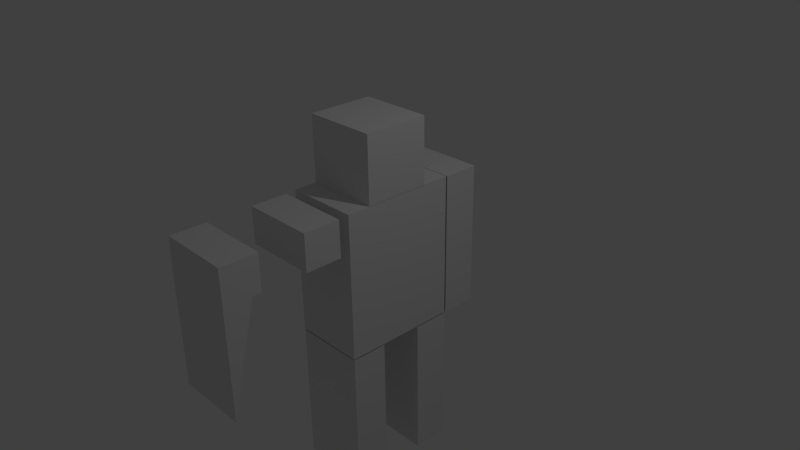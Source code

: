 # Source: character.blend  (saved by Blender 2.71.0; exported with 4.5.12 LTS)
import bpy
from mathutils import Matrix  # noqa: F401  (used for matrix-valued properties, if any)

bpy.ops.wm.read_factory_settings(use_empty=True)
scene = bpy.context.scene
scene.name = 'Scene'

# ---- collections
col_collection_1 = bpy.data.collections.new('Collection 1'); scene.collection.children.link(col_collection_1)

# ---- materials (node trees are filled in below, after node groups)
mat_material = bpy.data.materials.new('Material')
mat_material.alpha_threshold = 0.0
mat_material.use_transparent_shadow = False
mat_material.roughness = 0.5
mat_material.line_color = (0.0, 0.0, 0.0, 1.0)

# ---- material node trees

# ---- world
world_world = bpy.data.worlds.new('World'); scene.world = world_world
world_world.color = (0.05088, 0.05088, 0.05088)
world_world.use_sun_shadow = False
world_world.sun_shadow_jitter_overblur = 0.0
world_world.cycles.sampling_method = 'MANUAL'
world_world.cycles.sample_map_resolution = 256

# ---- cameras
cam_camera = bpy.data.cameras.new('Camera')
cam_camera.clip_end = 100.0
cam_camera.lens = 35.0
cam_camera.sensor_width = 32.0
cam_camera.sensor_height = 18.0
cam_camera.ortho_scale = 7.314
cam_camera.dof.focus_distance = 0.0
cam_camera.dof.aperture_fstop = 128.0

# ---- lights
light_lamp = bpy.data.lights.new('Lamp', 'POINT')
light_lamp.transmission_factor = 0.0
light_lamp.cutoff_distance = 30.0
light_lamp.energy = 100.0
light_lamp.shadow_buffer_clip_start = 1.001
light_lamp.shadow_soft_size = 0.1
light_lamp.shadow_maximum_resolution = 0.006
light_lamp.use_absolute_resolution = True
light_lamp.cycles.use_multiple_importance_sampling = False

# ---- meshes
me_cube_001 = bpy.data.meshes.new('Cube.001')
me_cube_001.from_pydata([(-1.0, -1.0, -1.0), (-1.0, 1.0, -1.0), (1.0, 1.0, -1.0), (1.0, -1.0, -1.0), (-1.0, -1.0, 1.0), (-1.0, 1.0, 1.0), (1.0, 1.0, 1.0), (1.0, -1.0, 1.0)], [], [(4, 5, 1, 0), (5, 6, 2, 1), (6, 7, 3, 2), (7, 4, 0, 3), (0, 1, 2, 3), (7, 6, 5, 4)])
me_cube_001.use_remesh_preserve_volume = False
me_cube_001.use_remesh_preserve_attributes = False
me_cube_001.use_mirror_vertex_groups = False
me_cube_001.update()
me_cube = bpy.data.meshes.new('Cube')
me_cube.from_pydata([(1.0, 1.0, -1.0), (1.0, -1.0, -1.0), (-1.0, -1.0, -1.0), (-1.0, 1.0, -1.0), (1.0, 1.0, 1.0), (1.0, -1.0, 1.0), (-1.0, -1.0, 1.0), (-1.0, 1.0, 1.0)], [], [(0, 1, 2, 3), (4, 7, 6, 5), (0, 4, 5, 1), (1, 5, 6, 2), (2, 6, 7, 3), (4, 0, 3, 7)])
me_cube.materials.append(mat_material)
me_cube.use_remesh_preserve_volume = False
me_cube.use_remesh_preserve_attributes = False
me_cube.use_mirror_vertex_groups = False
me_cube.update()
me_cube_002 = bpy.data.meshes.new('Cube.002')
me_cube_002.from_pydata([(-1.0, -1.0, -1.0), (-1.0, 1.0, -1.0), (1.0, 1.0, -1.0), (1.0, -1.0, -1.0), (-1.0, -1.0, 1.0), (-1.0, 1.0, 1.0), (1.0, 1.0, 1.0), (1.0, -1.0, 1.0)], [], [(4, 5, 1, 0), (5, 6, 2, 1), (6, 7, 3, 2), (7, 4, 0, 3), (0, 1, 2, 3), (7, 6, 5, 4)])
me_cube_002.use_remesh_preserve_volume = False
me_cube_002.use_remesh_preserve_attributes = False
me_cube_002.use_mirror_vertex_groups = False
me_cube_002.update()
me_cube_003 = bpy.data.meshes.new('Cube.003')
me_cube_003.from_pydata([(1.0, -1.0, -1.0), (1.0, 0.4813, 0.4813), (1.0, -1.0, 0.4813), (-1.0, -1.0, 0.4813), (-1.0, -1.0, -1.0), (-1.0, -1.0, -1.0), (-1.0, 0.4813, 0.4813), (-1.0, -1.0, 0.4813), (1.0, 0.9813, 0.9813), (1.0, -1.0, 0.9813), (-1.0, 0.9813, 0.9813), (-1.0, 0.9868, 0.9813), (-1.011, 0.9868, 0.4813), (1.0, 0.9868, 0.9813), (1.0, 0.9868, 0.4813), (-1.0, -0.9562, 0.9813)], [], [(0, 1, 2), (3, 4, 0, 2), (0, 5, 6, 1), (6, 5, 7), (14, 13, 9, 2), (8, 13, 11, 10), (11, 13, 14, 12), (6, 12, 14, 1), (10, 15, 9, 8), (15, 9, 2, 7), (12, 11, 15, 7)])
me_cube_003.use_remesh_preserve_volume = False
me_cube_003.use_remesh_preserve_attributes = False
me_cube_003.use_mirror_vertex_groups = False
me_cube_003.update()
me_cube_006 = bpy.data.meshes.new('Cube.006')
me_cube_006.from_pydata([(-1.0, -1.0, -1.0), (-1.0, 1.0, -1.0), (1.0, 1.0, -1.0), (1.0, -1.0, -1.0), (-1.0, -1.0, 1.0), (-1.0, 1.0, 1.0), (1.0, 1.0, 1.0), (1.0, -1.0, 1.0)], [], [(4, 5, 1, 0), (5, 6, 2, 1), (6, 7, 3, 2), (7, 4, 0, 3), (0, 1, 2, 3), (7, 6, 5, 4)])
me_cube_006.use_remesh_preserve_volume = False
me_cube_006.use_remesh_preserve_attributes = False
me_cube_006.use_mirror_vertex_groups = False
me_cube_006.update()
me_cube_004 = bpy.data.meshes.new('Cube.004')
me_cube_004.from_pydata([(-1.0, -1.0, -1.0), (-1.0, 1.0, -1.0), (1.0, 1.0, -1.0), (1.0, -1.0, -1.0), (-1.0, -1.0, 1.0), (-1.0, 1.0, 1.0), (1.0, 1.0, 1.0), (1.0, -1.0, 1.0)], [], [(4, 5, 1, 0), (5, 6, 2, 1), (6, 7, 3, 2), (7, 4, 0, 3), (0, 1, 2, 3), (7, 6, 5, 4)])
me_cube_004.use_remesh_preserve_volume = False
me_cube_004.use_remesh_preserve_attributes = False
me_cube_004.use_mirror_vertex_groups = False
me_cube_004.update()
me_cube_005 = bpy.data.meshes.new('Cube.005')
me_cube_005.from_pydata([(-1.0, -1.0, -1.0), (-1.0, 1.0, -1.0), (1.0, 1.0, -1.0), (1.0, -1.0, -1.0), (-1.0, -1.0, 1.0), (-1.0, 1.0, 1.0), (1.0, 1.0, 1.0), (1.0, -1.0, 1.0)], [], [(4, 5, 1, 0), (5, 6, 2, 1), (6, 7, 3, 2), (7, 4, 0, 3), (0, 1, 2, 3), (7, 6, 5, 4)])
me_cube_005.use_remesh_preserve_volume = False
me_cube_005.use_remesh_preserve_attributes = False
me_cube_005.use_mirror_vertex_groups = False
me_cube_005.update()

# ---- objects
ob_cube_001 = bpy.data.objects.new('Cube.001', me_cube_001)
ob_cube = bpy.data.objects.new('Cube', me_cube)
ob_lamp = bpy.data.objects.new('Lamp', light_lamp)
ob_camera = bpy.data.objects.new('Camera', cam_camera)
ob_cube_002 = bpy.data.objects.new('Cube.002', me_cube_002)
ob_cube_003 = bpy.data.objects.new('Cube.003', me_cube_003)
ob_cube_006 = bpy.data.objects.new('Cube.006', me_cube_006)
ob_cube_004 = bpy.data.objects.new('Cube.004', me_cube_004)
ob_cube_005 = bpy.data.objects.new('Cube.005', me_cube_005)

# ---- transforms, parenting, visibility, modifiers, constraints
ob_cube_001.location = (0.0, 0.5483, -2.023)
ob_cube_001.scale = (0.5, 0.25, 1.0)
ob_cube_001.lineart.crease_threshold = 0.0
ob_cube.location = (0.0, 0.0, 0.0)
ob_cube.scale = (0.5, 0.8, 1.0)
ob_cube.lock_rotations_4d = False
ob_cube.empty_display_type = 'ARROWS'
ob_cube.lineart.crease_threshold = 0.0
ob_lamp.location = (4.076, 1.005, 5.904)
ob_lamp.rotation_euler = (0.6503, 0.05522, 1.866)
ob_lamp.lock_rotations_4d = False
ob_lamp.empty_display_type = 'ARROWS'
ob_lamp.color = (0.0, 0.0, 0.0, 0.0)
ob_lamp.lineart.crease_threshold = 0.0
ob_camera.location = (7.481, -6.508, 5.344)
ob_camera.rotation_euler = (1.109, 0.01082, 0.8149)
ob_camera.lock_rotations_4d = False
ob_camera.empty_display_type = 'ARROWS'
ob_camera.color = (0.0, 0.0, 0.0, 0.0)
ob_camera.display_type = 'WIRE'
ob_camera.lineart.crease_threshold = 0.0
ob_cube_002.location = (0.0, -0.5463, -2.023)
ob_cube_002.scale = (0.5, 0.25, 1.0)
ob_cube_002.lineart.crease_threshold = 0.0
ob_cube_003.location = (0.0, -2.296, 0.009877)
ob_cube_003.scale = (0.5, 0.25, 1.0)
ob_cube_003.lineart.crease_threshold = 0.0
ob_cube_006.location = (0.0, -1.19, 0.7412)
ob_cube_006.scale = (0.5, 0.25, 0.25)
ob_cube_006.lineart.crease_threshold = 0.0
_c = ob_cube_006.constraints.new('FLOOR'); _c.name = 'Floor'
_c.target = ob_cube_003
ob_cube_004.location = (0.0, 1.075, -0.01034)
ob_cube_004.scale = (0.5, 0.25, 1.0)
ob_cube_004.lineart.crease_threshold = 0.0
ob_cube_005.location = (0.0, -0.03292, 1.448)
ob_cube_005.scale = (0.5, 0.45, 0.45)
ob_cube_005.lineart.crease_threshold = 0.0

# ---- collection membership
col_collection_1.objects.link(ob_cube_001)
col_collection_1.objects.link(ob_cube)
col_collection_1.objects.link(ob_lamp)
col_collection_1.objects.link(ob_camera)
col_collection_1.objects.link(ob_cube_002)
col_collection_1.objects.link(ob_cube_003)
col_collection_1.objects.link(ob_cube_006)
col_collection_1.objects.link(ob_cube_004)
col_collection_1.objects.link(ob_cube_005)

# ---- scene / render settings (as saved in the file)
scene.camera = ob_camera
scene.frame_start = 1; scene.frame_end = 250; scene.frame_set(1)
scene.render.engine = 'BLENDER_EEVEE_NEXT'
scene.render.resolution_percentage = 50
scene.render.dither_intensity = 0.0
scene.cycles.use_denoising = False
scene.cycles.samples = 10
scene.cycles.sampling_pattern = 'TABULATED_SOBOL'
scene.cycles.light_sampling_threshold = 0.0
scene.cycles.use_adaptive_sampling = False
scene.cycles.use_light_tree = False
scene.cycles.blur_glossy = 0.0
scene.cycles.volume_bounces = 1
scene.cycles.pixel_filter_type = 'GAUSSIAN'
scene.cycles.sample_clamp_indirect = 0.0
scene.view_settings.view_transform = 'Standard'
bpy.context.view_layer.update()
